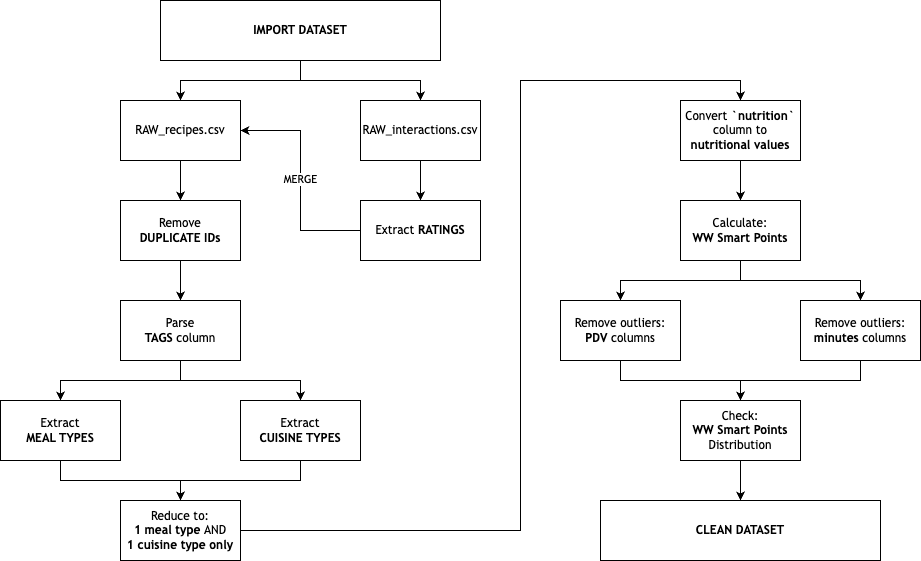

The diagram above was exported from draw.io. Its source (the exported page's mxGraphModel, read from the mxfile embedded in the PNG):
<mxGraphModel dx="1854" dy="1428" grid="1" gridSize="10" guides="1" tooltips="1" connect="1" arrows="1" fold="1" page="1" pageScale="1" pageWidth="1169" pageHeight="827" math="0" shadow="0">
  <root>
    <mxCell id="0" />
    <mxCell id="1" parent="0" />
    <mxCell id="2" value="" style="edgeStyle=orthogonalEdgeStyle;rounded=0;orthogonalLoop=1;jettySize=auto;html=1;exitX=0.5;exitY=1;exitDx=0;exitDy=0;fontFamily=Trebuchet MS;" edge="1" source="23" target="5" parent="1">
      <mxGeometry relative="1" as="geometry">
        <mxPoint x="420" y="90" as="sourcePoint" />
      </mxGeometry>
    </mxCell>
    <mxCell id="3" value="" style="edgeStyle=orthogonalEdgeStyle;rounded=0;orthogonalLoop=1;jettySize=auto;html=1;exitX=0.5;exitY=1;exitDx=0;exitDy=0;fontFamily=Trebuchet MS;" edge="1" source="23" target="7" parent="1">
      <mxGeometry relative="1" as="geometry">
        <mxPoint x="420" y="90" as="sourcePoint" />
      </mxGeometry>
    </mxCell>
    <mxCell id="4" value="" style="edgeStyle=orthogonalEdgeStyle;rounded=0;orthogonalLoop=1;jettySize=auto;html=1;fontFamily=Trebuchet MS;" edge="1" source="5" target="9" parent="1">
      <mxGeometry relative="1" as="geometry" />
    </mxCell>
    <mxCell id="5" value="RAW_interactions.csv" style="whiteSpace=wrap;html=1;fontFamily=Trebuchet MS;" vertex="1" parent="1">
      <mxGeometry x="480" y="140" width="120" height="60" as="geometry" />
    </mxCell>
    <mxCell id="6" value="" style="edgeStyle=orthogonalEdgeStyle;rounded=0;orthogonalLoop=1;jettySize=auto;html=1;fontFamily=Trebuchet MS;" edge="1" source="7" target="11" parent="1">
      <mxGeometry relative="1" as="geometry" />
    </mxCell>
    <mxCell id="7" value="RAW_recipes.csv" style="whiteSpace=wrap;html=1;fontFamily=Trebuchet MS;" vertex="1" parent="1">
      <mxGeometry x="240" y="140" width="120" height="60" as="geometry" />
    </mxCell>
    <mxCell id="8" value="MERGE" style="edgeStyle=orthogonalEdgeStyle;rounded=0;orthogonalLoop=1;jettySize=auto;html=1;entryX=1;entryY=0.5;entryDx=0;entryDy=0;fontFamily=Trebuchet MS;" edge="1" source="9" target="7" parent="1">
      <mxGeometry relative="1" as="geometry" />
    </mxCell>
    <mxCell id="9" value="Extract &lt;b&gt;RATINGS&lt;/b&gt;" style="whiteSpace=wrap;html=1;fontFamily=Trebuchet MS;" vertex="1" parent="1">
      <mxGeometry x="480" y="240" width="120" height="60" as="geometry" />
    </mxCell>
    <mxCell id="10" value="" style="edgeStyle=orthogonalEdgeStyle;rounded=0;orthogonalLoop=1;jettySize=auto;html=1;fontFamily=Trebuchet MS;" edge="1" source="11" target="14" parent="1">
      <mxGeometry relative="1" as="geometry" />
    </mxCell>
    <mxCell id="11" value="Remove&lt;br&gt;&lt;b&gt;DUPLICATE IDs&lt;/b&gt;" style="whiteSpace=wrap;html=1;fontFamily=Trebuchet MS;" vertex="1" parent="1">
      <mxGeometry x="240" y="240" width="120" height="60" as="geometry" />
    </mxCell>
    <mxCell id="12" value="" style="edgeStyle=orthogonalEdgeStyle;rounded=0;orthogonalLoop=1;jettySize=auto;html=1;fontFamily=Trebuchet MS;" edge="1" source="14" target="16" parent="1">
      <mxGeometry relative="1" as="geometry" />
    </mxCell>
    <mxCell id="13" value="" style="edgeStyle=orthogonalEdgeStyle;rounded=0;orthogonalLoop=1;jettySize=auto;html=1;fontFamily=Trebuchet MS;" edge="1" source="14" target="18" parent="1">
      <mxGeometry relative="1" as="geometry" />
    </mxCell>
    <mxCell id="14" value="Parse&lt;br&gt;&lt;b&gt;TAGS &lt;/b&gt;column" style="whiteSpace=wrap;html=1;fontFamily=Trebuchet MS;" vertex="1" parent="1">
      <mxGeometry x="240" y="340" width="120" height="60" as="geometry" />
    </mxCell>
    <mxCell id="15" value="" style="edgeStyle=orthogonalEdgeStyle;rounded=0;orthogonalLoop=1;jettySize=auto;html=1;fontFamily=Trebuchet MS;" edge="1" source="16" target="20" parent="1">
      <mxGeometry relative="1" as="geometry" />
    </mxCell>
    <mxCell id="16" value="Extract&lt;br&gt;&lt;b&gt;MEAL TYPES&lt;/b&gt;" style="whiteSpace=wrap;html=1;fontFamily=Trebuchet MS;" vertex="1" parent="1">
      <mxGeometry x="120" y="440" width="120" height="60" as="geometry" />
    </mxCell>
    <mxCell id="17" value="" style="edgeStyle=orthogonalEdgeStyle;rounded=0;orthogonalLoop=1;jettySize=auto;html=1;entryX=0.5;entryY=0;entryDx=0;entryDy=0;fontFamily=Trebuchet MS;" edge="1" source="18" target="20" parent="1">
      <mxGeometry relative="1" as="geometry">
        <mxPoint x="420" y="620" as="targetPoint" />
      </mxGeometry>
    </mxCell>
    <mxCell id="18" value="Extract&lt;br&gt;&lt;b&gt;CUISINE TYPES&lt;/b&gt;" style="whiteSpace=wrap;html=1;fontFamily=Trebuchet MS;" vertex="1" parent="1">
      <mxGeometry x="360" y="440" width="120" height="60" as="geometry" />
    </mxCell>
    <mxCell id="19" value="" style="edgeStyle=orthogonalEdgeStyle;rounded=0;orthogonalLoop=1;jettySize=auto;html=1;entryX=0.5;entryY=0;entryDx=0;entryDy=0;fontFamily=Trebuchet MS;" edge="1" source="20" target="22" parent="1">
      <mxGeometry relative="1" as="geometry">
        <Array as="points">
          <mxPoint x="640" y="570" />
          <mxPoint x="640" y="120" />
          <mxPoint x="860" y="120" />
        </Array>
      </mxGeometry>
    </mxCell>
    <mxCell id="20" value="Reduce to:&lt;br&gt;&lt;b&gt;1 meal type &lt;/b&gt;AND&lt;br&gt;&lt;b&gt;1 cuisine type only&lt;/b&gt;" style="whiteSpace=wrap;html=1;fontFamily=Trebuchet MS;" vertex="1" parent="1">
      <mxGeometry x="240" y="540" width="120" height="60" as="geometry" />
    </mxCell>
    <mxCell id="21" value="" style="edgeStyle=orthogonalEdgeStyle;rounded=0;orthogonalLoop=1;jettySize=auto;html=1;fontFamily=Trebuchet MS;" edge="1" source="22" target="26" parent="1">
      <mxGeometry relative="1" as="geometry" />
    </mxCell>
    <mxCell id="22" value="Convert &lt;b&gt;`nutrition` &lt;/b&gt;column to&lt;br&gt;&lt;b&gt;nutritional values&lt;/b&gt;" style="whiteSpace=wrap;html=1;fontFamily=Trebuchet MS;" vertex="1" parent="1">
      <mxGeometry x="800" y="140" width="120" height="60" as="geometry" />
    </mxCell>
    <mxCell id="23" value="&lt;b&gt;IMPORT DATASET&lt;/b&gt;" style="rounded=0;whiteSpace=wrap;html=1;fontFamily=Trebuchet MS;" vertex="1" parent="1">
      <mxGeometry x="280" y="40" width="280" height="60" as="geometry" />
    </mxCell>
    <mxCell id="24" value="" style="edgeStyle=orthogonalEdgeStyle;rounded=0;orthogonalLoop=1;jettySize=auto;html=1;exitX=0.5;exitY=1;exitDx=0;exitDy=0;fontFamily=Trebuchet MS;" edge="1" source="26" target="28" parent="1">
      <mxGeometry relative="1" as="geometry" />
    </mxCell>
    <mxCell id="25" value="" style="edgeStyle=orthogonalEdgeStyle;rounded=0;orthogonalLoop=1;jettySize=auto;html=1;exitX=0.5;exitY=1;exitDx=0;exitDy=0;fontFamily=Trebuchet MS;" edge="1" source="26" target="30" parent="1">
      <mxGeometry relative="1" as="geometry" />
    </mxCell>
    <mxCell id="26" value="Calculate:&lt;br&gt;&lt;b&gt;WW Smart Points&lt;/b&gt;" style="whiteSpace=wrap;html=1;fontFamily=Trebuchet MS;" vertex="1" parent="1">
      <mxGeometry x="800" y="240" width="120" height="60" as="geometry" />
    </mxCell>
    <mxCell id="27" value="" style="edgeStyle=orthogonalEdgeStyle;rounded=0;orthogonalLoop=1;jettySize=auto;html=1;entryX=0.5;entryY=0;entryDx=0;entryDy=0;fontFamily=Trebuchet MS;" edge="1" source="28" target="32" parent="1">
      <mxGeometry relative="1" as="geometry">
        <mxPoint x="740" y="480" as="targetPoint" />
      </mxGeometry>
    </mxCell>
    <mxCell id="28" value="Remove outliers:&lt;br&gt;&lt;b&gt;PDV &lt;/b&gt;columns" style="whiteSpace=wrap;html=1;fontFamily=Trebuchet MS;" vertex="1" parent="1">
      <mxGeometry x="680" y="340" width="120" height="60" as="geometry" />
    </mxCell>
    <mxCell id="29" value="" style="edgeStyle=orthogonalEdgeStyle;rounded=0;orthogonalLoop=1;jettySize=auto;html=1;entryX=0.5;entryY=0;entryDx=0;entryDy=0;fontFamily=Trebuchet MS;" edge="1" source="30" target="32" parent="1">
      <mxGeometry relative="1" as="geometry">
        <mxPoint x="980" y="480" as="targetPoint" />
      </mxGeometry>
    </mxCell>
    <mxCell id="30" value="Remove outliers:&lt;br&gt;&lt;b&gt;minutes&lt;/b&gt;&amp;nbsp;columns" style="whiteSpace=wrap;html=1;fontFamily=Trebuchet MS;" vertex="1" parent="1">
      <mxGeometry x="920" y="340" width="120" height="60" as="geometry" />
    </mxCell>
    <mxCell id="31" value="" style="edgeStyle=orthogonalEdgeStyle;rounded=0;orthogonalLoop=1;jettySize=auto;html=1;fontFamily=Trebuchet MS;" edge="1" source="32" target="33" parent="1">
      <mxGeometry relative="1" as="geometry" />
    </mxCell>
    <mxCell id="32" value="Check:&lt;br&gt;&lt;b&gt;WW Smart Points&lt;/b&gt;&lt;br&gt;Distribution" style="whiteSpace=wrap;html=1;fontFamily=Trebuchet MS;" vertex="1" parent="1">
      <mxGeometry x="800" y="440" width="120" height="60" as="geometry" />
    </mxCell>
    <mxCell id="33" value="&lt;b&gt;CLEAN DATASET&lt;/b&gt;" style="whiteSpace=wrap;html=1;fontFamily=Trebuchet MS;" vertex="1" parent="1">
      <mxGeometry x="720" y="540" width="280" height="60" as="geometry" />
    </mxCell>
  </root>
</mxGraphModel>